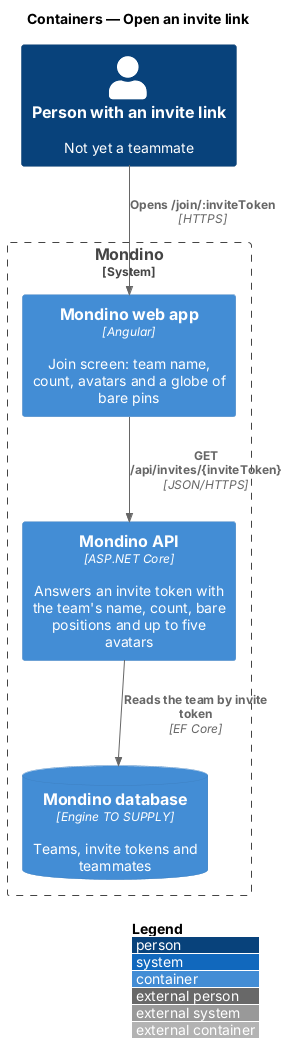

The diagram above was rendered by PlantUML. Its source (embedded in the PNG):
@startuml
!include <C4/C4_Container>
LAYOUT_WITH_LEGEND()
title Containers — Open an invite link

Person(person, "Person with an invite link", "Not yet a teammate")
System_Boundary(mondino, "Mondino") {
  Container(web, "Mondino web app", "Angular", "Join screen: team name, count, avatars and a globe of bare pins")
  Container(api, "Mondino API", "ASP.NET Core", "Answers an invite token with the team's name, count, bare positions and up to five avatars")
  ContainerDb(db, "Mondino database", "Engine TO SUPPLY", "Teams, invite tokens and teammates")
}
Rel(person, web, "Opens /join/:inviteToken", "HTTPS")
Rel(web, api, "GET /api/invites/{inviteToken}", "JSON/HTTPS")
Rel(api, db, "Reads the team by invite token", "EF Core")
@enduml